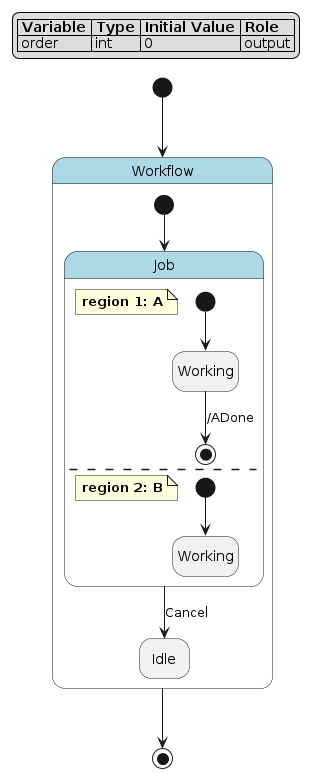

The diagram above was rendered by PlantUML. Its source (embedded in the PNG):
@startuml
hide empty description

skinparam state {
  BackgroundColor<<pseudo>> LightGray
  BackgroundColor<<composite>> LightBlue
  BorderColor<<pseudo>> Gray
  FontStyle<<pseudo>> italic
}

legend top left
|= Variable |= Type |= Initial Value |= Role |
| order | int | 0 | output |
endlegend

state "Workflow" as workflow <<composite>> {
    state "Job" as workflow__job <<composite>> {
        note as workflow__job__a
            **region 1: A**
        end note
        state "Working" as workflow__job__a__working
        [*] --> workflow__job__a__working
        workflow__job__a__working --> [*] : /ADone
        --
        note as workflow__job__b
            **region 2: B**
        end note
        state "Working" as workflow__job__b__working
        [*] --> workflow__job__b__working
    }
    state "Idle" as workflow__idle
    workflow__job --> workflow__idle : Cancel
    [*] --> workflow__job
}
[*] --> workflow
workflow --> [*]
@enduml